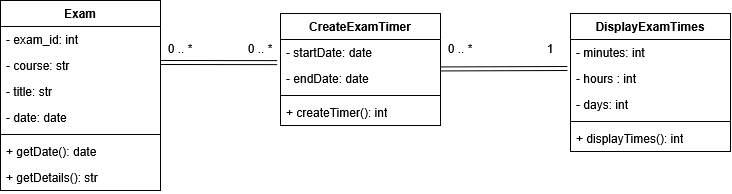

The diagram above was exported from draw.io. Its source (the exported page's mxGraphModel, read from the mxfile embedded in the PNG):
<mxGraphModel dx="2702" dy="420" grid="1" gridSize="10" guides="1" tooltips="1" connect="1" arrows="1" fold="1" page="1" pageScale="1" pageWidth="1920" pageHeight="1200" math="0" shadow="0">
  <root>
    <mxCell id="0" />
    <mxCell id="1" parent="0" />
    <mxCell id="CjDoYYu24StTnVIW4kGz-19" parent="1" style="swimlane;fontStyle=1;align=center;verticalAlign=top;childLayout=stackLayout;horizontal=1;startSize=26;horizontalStack=0;resizeParent=1;resizeParentMax=0;resizeLast=0;collapsible=1;marginBottom=0;whiteSpace=wrap;html=1;" value="CreateExamTimer" vertex="1">
      <mxGeometry height="112" width="160" x="140" y="310" as="geometry" />
    </mxCell>
    <mxCell id="CjDoYYu24StTnVIW4kGz-20" parent="CjDoYYu24StTnVIW4kGz-19" style="text;strokeColor=none;fillColor=none;align=left;verticalAlign=top;spacingLeft=4;spacingRight=4;overflow=hidden;rotatable=0;points=[[0,0.5],[1,0.5]];portConstraint=eastwest;whiteSpace=wrap;html=1;" value="- startDate: date" vertex="1">
      <mxGeometry height="26" width="160" y="26" as="geometry" />
    </mxCell>
    <mxCell id="CjDoYYu24StTnVIW4kGz-24" parent="CjDoYYu24StTnVIW4kGz-19" style="text;strokeColor=none;fillColor=none;align=left;verticalAlign=top;spacingLeft=4;spacingRight=4;overflow=hidden;rotatable=0;points=[[0,0.5],[1,0.5]];portConstraint=eastwest;whiteSpace=wrap;html=1;" value="- endDate: date" vertex="1">
      <mxGeometry height="26" width="160" y="52" as="geometry" />
    </mxCell>
    <mxCell id="CjDoYYu24StTnVIW4kGz-22" parent="CjDoYYu24StTnVIW4kGz-19" style="line;strokeWidth=1;fillColor=none;align=left;verticalAlign=middle;spacingTop=-1;spacingLeft=3;spacingRight=3;rotatable=0;labelPosition=right;points=[];portConstraint=eastwest;strokeColor=inherit;" value="" vertex="1">
      <mxGeometry height="8" width="160" y="78" as="geometry" />
    </mxCell>
    <mxCell id="CjDoYYu24StTnVIW4kGz-23" parent="CjDoYYu24StTnVIW4kGz-19" style="text;strokeColor=none;fillColor=none;align=left;verticalAlign=top;spacingLeft=4;spacingRight=4;overflow=hidden;rotatable=0;points=[[0,0.5],[1,0.5]];portConstraint=eastwest;whiteSpace=wrap;html=1;" value="+ createTimer(): int" vertex="1">
      <mxGeometry height="26" width="160" y="86" as="geometry" />
    </mxCell>
    <mxCell id="CjDoYYu24StTnVIW4kGz-25" parent="1" style="swimlane;fontStyle=1;align=center;verticalAlign=top;childLayout=stackLayout;horizontal=1;startSize=26;horizontalStack=0;resizeParent=1;resizeParentMax=0;resizeLast=0;collapsible=1;marginBottom=0;whiteSpace=wrap;html=1;" value="DisplayExamTimes" vertex="1">
      <mxGeometry height="138" width="160" x="430" y="310" as="geometry" />
    </mxCell>
    <mxCell id="CjDoYYu24StTnVIW4kGz-26" parent="CjDoYYu24StTnVIW4kGz-25" style="text;strokeColor=none;fillColor=none;align=left;verticalAlign=top;spacingLeft=4;spacingRight=4;overflow=hidden;rotatable=0;points=[[0,0.5],[1,0.5]];portConstraint=eastwest;whiteSpace=wrap;html=1;" value="- minutes: int&amp;nbsp;" vertex="1">
      <mxGeometry height="26" width="160" y="26" as="geometry" />
    </mxCell>
    <mxCell id="CjDoYYu24StTnVIW4kGz-27" parent="CjDoYYu24StTnVIW4kGz-25" style="text;strokeColor=none;fillColor=none;align=left;verticalAlign=top;spacingLeft=4;spacingRight=4;overflow=hidden;rotatable=0;points=[[0,0.5],[1,0.5]];portConstraint=eastwest;whiteSpace=wrap;html=1;" value="- hours : int&amp;nbsp;" vertex="1">
      <mxGeometry height="26" width="160" y="52" as="geometry" />
    </mxCell>
    <mxCell id="CjDoYYu24StTnVIW4kGz-28" parent="CjDoYYu24StTnVIW4kGz-25" style="text;strokeColor=none;fillColor=none;align=left;verticalAlign=top;spacingLeft=4;spacingRight=4;overflow=hidden;rotatable=0;points=[[0,0.5],[1,0.5]];portConstraint=eastwest;whiteSpace=wrap;html=1;" value="- days: int&amp;nbsp;" vertex="1">
      <mxGeometry height="26" width="160" y="78" as="geometry" />
    </mxCell>
    <mxCell id="CjDoYYu24StTnVIW4kGz-29" parent="CjDoYYu24StTnVIW4kGz-25" style="line;strokeWidth=1;fillColor=none;align=left;verticalAlign=middle;spacingTop=-1;spacingLeft=3;spacingRight=3;rotatable=0;labelPosition=right;points=[];portConstraint=eastwest;strokeColor=inherit;" value="" vertex="1">
      <mxGeometry height="8" width="160" y="104" as="geometry" />
    </mxCell>
    <mxCell id="CjDoYYu24StTnVIW4kGz-30" parent="CjDoYYu24StTnVIW4kGz-25" style="text;strokeColor=none;fillColor=none;align=left;verticalAlign=top;spacingLeft=4;spacingRight=4;overflow=hidden;rotatable=0;points=[[0,0.5],[1,0.5]];portConstraint=eastwest;whiteSpace=wrap;html=1;" value="+ displayTimes(): int" vertex="1">
      <mxGeometry height="26" width="160" y="112" as="geometry" />
    </mxCell>
    <mxCell id="CjDoYYu24StTnVIW4kGz-31" parent="1" style="swimlane;fontStyle=1;align=center;verticalAlign=top;childLayout=stackLayout;horizontal=1;startSize=26;horizontalStack=0;resizeParent=1;resizeParentMax=0;resizeLast=0;collapsible=1;marginBottom=0;whiteSpace=wrap;html=1;" value="Exam" vertex="1">
      <mxGeometry height="190" width="160" x="-140" y="297" as="geometry" />
    </mxCell>
    <mxCell id="CjDoYYu24StTnVIW4kGz-32" parent="CjDoYYu24StTnVIW4kGz-31" style="text;strokeColor=none;fillColor=none;align=left;verticalAlign=top;spacingLeft=4;spacingRight=4;overflow=hidden;rotatable=0;points=[[0,0.5],[1,0.5]];portConstraint=eastwest;whiteSpace=wrap;html=1;" value="- exam_id: int&amp;nbsp;" vertex="1">
      <mxGeometry height="26" width="160" y="26" as="geometry" />
    </mxCell>
    <mxCell id="CjDoYYu24StTnVIW4kGz-33" parent="CjDoYYu24StTnVIW4kGz-31" style="text;strokeColor=none;fillColor=none;align=left;verticalAlign=top;spacingLeft=4;spacingRight=4;overflow=hidden;rotatable=0;points=[[0,0.5],[1,0.5]];portConstraint=eastwest;whiteSpace=wrap;html=1;" value="- course: str&amp;nbsp;" vertex="1">
      <mxGeometry height="26" width="160" y="52" as="geometry" />
    </mxCell>
    <mxCell id="CjDoYYu24StTnVIW4kGz-34" parent="CjDoYYu24StTnVIW4kGz-31" style="text;strokeColor=none;fillColor=none;align=left;verticalAlign=top;spacingLeft=4;spacingRight=4;overflow=hidden;rotatable=0;points=[[0,0.5],[1,0.5]];portConstraint=eastwest;whiteSpace=wrap;html=1;" value="- title: str" vertex="1">
      <mxGeometry height="26" width="160" y="78" as="geometry" />
    </mxCell>
    <mxCell id="Zof2TUuFQZZ3vkune0Ga-7" parent="CjDoYYu24StTnVIW4kGz-31" style="text;strokeColor=none;fillColor=none;align=left;verticalAlign=top;spacingLeft=4;spacingRight=4;overflow=hidden;rotatable=0;points=[[0,0.5],[1,0.5]];portConstraint=eastwest;whiteSpace=wrap;html=1;" value="- date: date" vertex="1">
      <mxGeometry height="26" width="160" y="104" as="geometry" />
    </mxCell>
    <mxCell id="CjDoYYu24StTnVIW4kGz-35" parent="CjDoYYu24StTnVIW4kGz-31" style="line;strokeWidth=1;fillColor=none;align=left;verticalAlign=middle;spacingTop=-1;spacingLeft=3;spacingRight=3;rotatable=0;labelPosition=right;points=[];portConstraint=eastwest;strokeColor=inherit;" value="" vertex="1">
      <mxGeometry height="8" width="160" y="130" as="geometry" />
    </mxCell>
    <mxCell id="CjDoYYu24StTnVIW4kGz-36" parent="CjDoYYu24StTnVIW4kGz-31" style="text;strokeColor=none;fillColor=none;align=left;verticalAlign=top;spacingLeft=4;spacingRight=4;overflow=hidden;rotatable=0;points=[[0,0.5],[1,0.5]];portConstraint=eastwest;whiteSpace=wrap;html=1;" value="+ getDate(): date" vertex="1">
      <mxGeometry height="26" width="160" y="138" as="geometry" />
    </mxCell>
    <mxCell id="Zof2TUuFQZZ3vkune0Ga-8" parent="CjDoYYu24StTnVIW4kGz-31" style="text;strokeColor=none;fillColor=none;align=left;verticalAlign=top;spacingLeft=4;spacingRight=4;overflow=hidden;rotatable=0;points=[[0,0.5],[1,0.5]];portConstraint=eastwest;whiteSpace=wrap;html=1;" value="+ getDetails(): str" vertex="1">
      <mxGeometry height="26" width="160" y="164" as="geometry" />
    </mxCell>
    <mxCell id="ouW5g6QziLXgbtGua2w3-1" edge="1" parent="1" style="shape=link;html=1;rounded=0;entryX=-0.019;entryY=0.119;entryDx=0;entryDy=0;entryPerimeter=0;" target="CjDoYYu24StTnVIW4kGz-27" value="">
      <mxGeometry relative="1" width="100" as="geometry">
        <mxPoint x="300" y="365.5" as="sourcePoint" />
        <mxPoint x="430" y="360" as="targetPoint" />
      </mxGeometry>
    </mxCell>
    <mxCell id="ouW5g6QziLXgbtGua2w3-3" parent="1" style="text;html=1;whiteSpace=wrap;strokeColor=none;fillColor=none;align=center;verticalAlign=middle;rounded=0;" value="0 .. *" vertex="1">
      <mxGeometry height="30" width="60" x="290" y="330" as="geometry" />
    </mxCell>
    <mxCell id="ouW5g6QziLXgbtGua2w3-5" parent="1" style="text;html=1;whiteSpace=wrap;strokeColor=none;fillColor=none;align=center;verticalAlign=middle;rounded=0;" value="1" vertex="1">
      <mxGeometry height="30" width="60" x="380" y="330" as="geometry" />
    </mxCell>
    <mxCell id="ouW5g6QziLXgbtGua2w3-6" edge="1" parent="1" style="shape=link;html=1;rounded=0;entryX=-0.02;entryY=0.89;entryDx=0;entryDy=0;entryPerimeter=0;" target="CjDoYYu24StTnVIW4kGz-20" value="">
      <mxGeometry relative="1" width="100" as="geometry">
        <mxPoint x="20" y="359" as="sourcePoint" />
        <mxPoint x="120" y="359" as="targetPoint" />
      </mxGeometry>
    </mxCell>
    <mxCell id="ouW5g6QziLXgbtGua2w3-7" parent="1" style="text;html=1;whiteSpace=wrap;strokeColor=none;fillColor=none;align=center;verticalAlign=middle;rounded=0;" value="0 .. *" vertex="1">
      <mxGeometry height="30" width="60" x="10" y="330" as="geometry" />
    </mxCell>
    <mxCell id="ouW5g6QziLXgbtGua2w3-8" parent="1" style="text;html=1;whiteSpace=wrap;strokeColor=none;fillColor=none;align=center;verticalAlign=middle;rounded=0;" value="0 .. *" vertex="1">
      <mxGeometry height="30" width="60" x="90" y="330" as="geometry" />
    </mxCell>
  </root>
</mxGraphModel>